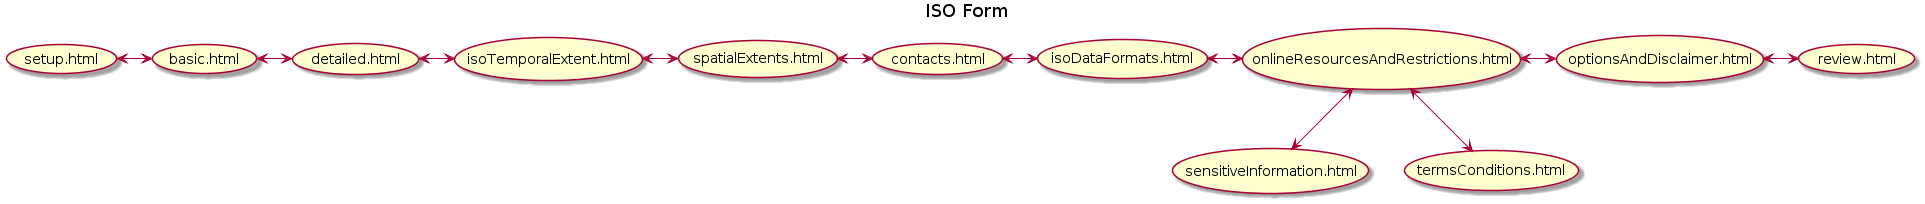

The diagram above was rendered by PlantUML. Its source (embedded in the PNG):
@startuml
title ISO Form
(setup.html) <-> (basic.html)
(basic.html) <-> (detailed.html)
(detailed.html) <-> (isoTemporalExtent.html)
(isoTemporalExtent.html) <-> (spatialExtents.html)
(spatialExtents.html) <-> (contacts.html)
(contacts.html) <-> (isoDataFormats.html)
(isoDataFormats.html) <-> (onlineResourcesAndRestrictions.html)
(onlineResourcesAndRestrictions.html) <-> (optionsAndDisclaimer.html)
(onlineResourcesAndRestrictions.html) <-down-> (sensitiveInformation.html)
(onlineResourcesAndRestrictions.html) <-down-> (termsConditions.html)
(optionsAndDisclaimer.html) <-> (review.html)
@enduml